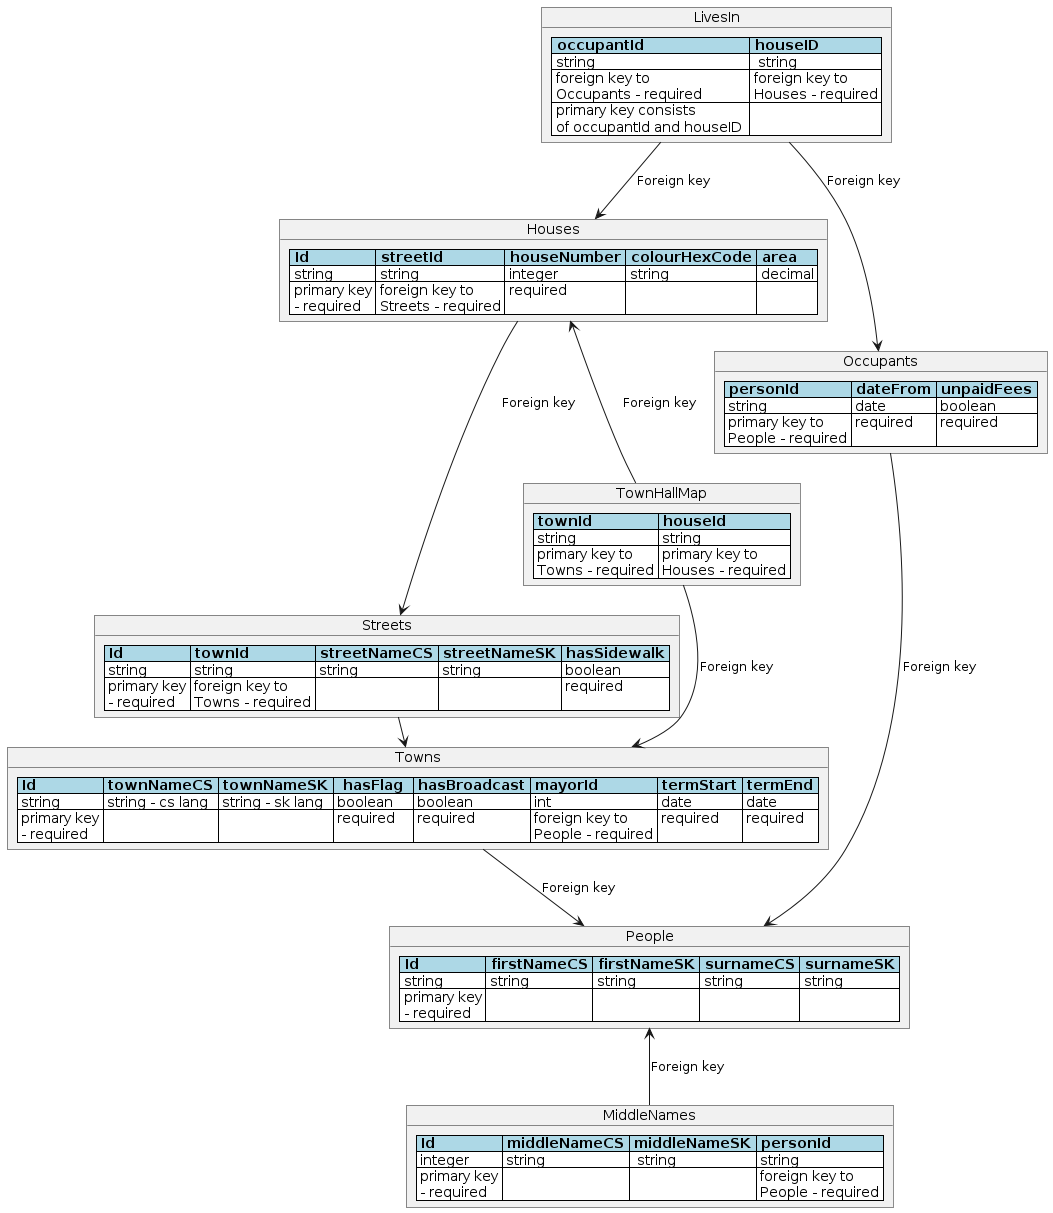

The diagram above was rendered by PlantUML. Its source (embedded in the PNG):
@startuml townDiagram

hide circle

object Towns {
  <#lightblue,#black>|= Id |= townNameCS |= townNameSK |=  hasFlag  |= hasBroadcast |= mayorId |= termStart |= termEnd |
  <#white>| string | string - cs lang | string - sk lang | boolean | boolean | int | date | date |
  <#white>| primary key \n - required | | | required | required | foreign key to \n People - required | required | required |
}

object People {
  <#lightblue,#black>|= Id |= firstNameCS |= firstNameSK |= surnameCS |= surnameSK |
  <#white>| string | string | string | string | string |
  <#white>| primary key \n - required | | | | |
}

object LivesIn {
  <#lightblue,#black>|= occupantId |= houseID |
  <#white>| string |  string |
  <#white>| foreign key to \n Occupants - required | foreign key to \n Houses - required |
  <#white>| primary key consists \n of occupantId and houseID  | |
}

object MiddleNames {
  <#lightblue,#black>|= Id |= middleNameCS |= middleNameSK |= personId |
  <#white>| integer | string |  string | string |
  <#white>| primary key \n - required | | | foreign key to \n People - required |
}

object Occupants {
  <#lightblue,#black>|= personId |= dateFrom |= unpaidFees |
  <#white>| string | date | boolean |
  <#white>| primary key to \n People - required | required | required |
}

object TownHallMap {
  <#lightblue,#black>|= townId |= houseId |
  <#white>| string | string |
  <#white>| primary key to \n Towns - required | primary key to \n Houses - required | date \n - required | boolean \n - required |
}

' TODO: the same problem with streetName and langs
object Streets {
  <#lightblue,#black>|= Id |= townId |= streetNameCS |= streetNameSK |= hasSidewalk |
  <#white>| string | string | string | string | boolean |
  <#white>| primary key \n - required | foreign key to \n Towns - required | | | required |
}

object Houses {
  <#lightblue,#black>|= Id |= streetId |= houseNumber |= colourHexCode |= area |
  <#white>| string | string | integer | string | decimal |
  <#white>| primary key \n - required | foreign key to \n Streets - required | required | | |
}

Occupants -d-> People : "Foreign key"
Houses -d-> Streets : "Foreign key"
Streets -> Towns : "Foreign key"
Towns -d-> People : "Foreign key"
MiddleNames -u-> People : "Foreign key"
TownHallMap --> Towns : "Foreign key"
TownHallMap -u-> Houses : "Foreign key"
LivesIn --> Occupants : "Foreign key"
LivesIn --> Houses : "Foreign key"





@enduml